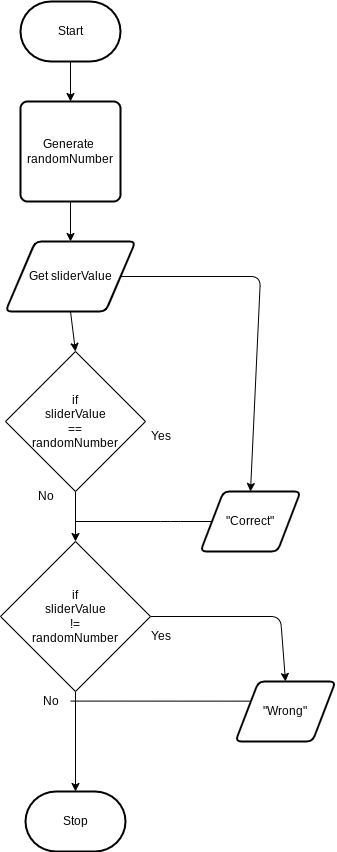

The diagram above was exported from draw.io. Its source (the exported page's mxGraphModel, read from the mxfile embedded in the PNG):
<mxGraphModel dx="496" dy="692" grid="1" gridSize="10" guides="1" tooltips="1" connect="1" arrows="1" fold="1" page="1" pageScale="1" pageWidth="850" pageHeight="1100" math="0" shadow="0">
  <root>
    <mxCell id="0" />
    <mxCell id="1" parent="0" />
    <mxCell id="5" style="edgeStyle=none;html=1;exitX=0.5;exitY=1;exitDx=0;exitDy=0;exitPerimeter=0;" parent="1" source="2" target="4" edge="1">
      <mxGeometry relative="1" as="geometry" />
    </mxCell>
    <mxCell id="2" value="Start" style="strokeWidth=2;html=1;shape=mxgraph.flowchart.terminator;whiteSpace=wrap;" parent="1" vertex="1">
      <mxGeometry x="160" y="40" width="100" height="60" as="geometry" />
    </mxCell>
    <mxCell id="3" value="Stop" style="strokeWidth=2;html=1;shape=mxgraph.flowchart.terminator;whiteSpace=wrap;" parent="1" vertex="1">
      <mxGeometry x="165" y="830" width="100" height="60" as="geometry" />
    </mxCell>
    <mxCell id="7" style="edgeStyle=none;html=1;exitX=0.5;exitY=1;exitDx=0;exitDy=0;" parent="1" source="4" target="6" edge="1">
      <mxGeometry relative="1" as="geometry" />
    </mxCell>
    <mxCell id="4" value="Generate&amp;nbsp;&lt;br&gt;randomNumber" style="rounded=1;whiteSpace=wrap;html=1;absoluteArcSize=1;arcSize=14;strokeWidth=2;" parent="1" vertex="1">
      <mxGeometry x="160" y="140" width="100" height="100" as="geometry" />
    </mxCell>
    <mxCell id="9" style="edgeStyle=none;html=1;exitX=0.5;exitY=1;exitDx=0;exitDy=0;entryX=0.5;entryY=0;entryDx=0;entryDy=0;" parent="1" source="6" target="8" edge="1">
      <mxGeometry relative="1" as="geometry" />
    </mxCell>
    <mxCell id="10" style="edgeStyle=none;html=1;exitX=1;exitY=0.5;exitDx=0;exitDy=0;entryX=0.5;entryY=0;entryDx=0;entryDy=0;" parent="1" source="6" target="11" edge="1">
      <mxGeometry relative="1" as="geometry">
        <mxPoint x="400" y="380" as="targetPoint" />
        <Array as="points">
          <mxPoint x="400" y="315" />
        </Array>
      </mxGeometry>
    </mxCell>
    <mxCell id="6" value="Get sliderValue" style="shape=parallelogram;html=1;strokeWidth=2;perimeter=parallelogramPerimeter;whiteSpace=wrap;rounded=1;arcSize=12;size=0.23;" parent="1" vertex="1">
      <mxGeometry x="145" y="280" width="130" height="70" as="geometry" />
    </mxCell>
    <mxCell id="16" style="edgeStyle=none;html=1;exitX=0.5;exitY=1;exitDx=0;exitDy=0;entryX=0.5;entryY=0;entryDx=0;entryDy=0;" parent="1" source="8" target="14" edge="1">
      <mxGeometry relative="1" as="geometry" />
    </mxCell>
    <mxCell id="8" value="if&lt;br&gt;sliderValue&lt;br&gt;==&lt;br&gt;randomNumber" style="rhombus;whiteSpace=wrap;html=1;" parent="1" vertex="1">
      <mxGeometry x="145" y="390" width="140" height="140" as="geometry" />
    </mxCell>
    <mxCell id="11" value="&quot;Correct&quot;" style="shape=parallelogram;html=1;strokeWidth=2;perimeter=parallelogramPerimeter;whiteSpace=wrap;rounded=1;arcSize=12;size=0.23;" parent="1" vertex="1">
      <mxGeometry x="340" y="530" width="100" height="60" as="geometry" />
    </mxCell>
    <mxCell id="12" value="Yes" style="text;html=1;align=center;verticalAlign=middle;resizable=0;points=[];autosize=1;strokeColor=none;fillColor=none;" parent="1" vertex="1">
      <mxGeometry x="280" y="460" width="40" height="30" as="geometry" />
    </mxCell>
    <mxCell id="18" style="edgeStyle=none;html=1;exitX=1;exitY=0.5;exitDx=0;exitDy=0;entryX=0.5;entryY=0;entryDx=0;entryDy=0;" parent="1" source="14" target="19" edge="1">
      <mxGeometry relative="1" as="geometry">
        <mxPoint x="420" y="700" as="targetPoint" />
        <Array as="points">
          <mxPoint x="420" y="655" />
        </Array>
      </mxGeometry>
    </mxCell>
    <mxCell id="20" style="edgeStyle=none;html=1;exitX=0.5;exitY=1;exitDx=0;exitDy=0;entryX=0.5;entryY=0;entryDx=0;entryDy=0;entryPerimeter=0;" parent="1" source="14" target="3" edge="1">
      <mxGeometry relative="1" as="geometry" />
    </mxCell>
    <mxCell id="14" value="if&lt;br&gt;sliderValue&lt;br&gt;!=&lt;br&gt;randomNumber" style="rhombus;whiteSpace=wrap;html=1;" parent="1" vertex="1">
      <mxGeometry x="140" y="580" width="150" height="150" as="geometry" />
    </mxCell>
    <mxCell id="15" value="" style="endArrow=none;html=1;entryX=0;entryY=0.5;entryDx=0;entryDy=0;" parent="1" target="11" edge="1">
      <mxGeometry width="50" height="50" relative="1" as="geometry">
        <mxPoint x="215" y="560" as="sourcePoint" />
        <mxPoint x="390" y="560" as="targetPoint" />
        <Array as="points">
          <mxPoint x="310" y="560" />
        </Array>
      </mxGeometry>
    </mxCell>
    <mxCell id="17" value="No" style="text;html=1;align=center;verticalAlign=middle;resizable=0;points=[];autosize=1;strokeColor=none;fillColor=none;" parent="1" vertex="1">
      <mxGeometry x="165" y="520" width="40" height="30" as="geometry" />
    </mxCell>
    <mxCell id="19" value="&quot;Wrong&quot;" style="shape=parallelogram;html=1;strokeWidth=2;perimeter=parallelogramPerimeter;whiteSpace=wrap;rounded=1;arcSize=12;size=0.23;" parent="1" vertex="1">
      <mxGeometry x="375" y="720" width="100" height="60" as="geometry" />
    </mxCell>
    <mxCell id="21" value="No" style="text;html=1;align=center;verticalAlign=middle;resizable=0;points=[];autosize=1;strokeColor=none;fillColor=none;" parent="1" vertex="1">
      <mxGeometry x="170" y="725" width="40" height="30" as="geometry" />
    </mxCell>
    <mxCell id="22" value="Yes" style="text;html=1;align=center;verticalAlign=middle;resizable=0;points=[];autosize=1;strokeColor=none;fillColor=none;" parent="1" vertex="1">
      <mxGeometry x="280" y="660" width="40" height="30" as="geometry" />
    </mxCell>
    <mxCell id="25" value="" style="endArrow=none;html=1;entryX=0;entryY=0.25;entryDx=0;entryDy=0;exitX=0.999;exitY=0.486;exitDx=0;exitDy=0;exitPerimeter=0;" parent="1" source="21" target="19" edge="1">
      <mxGeometry width="50" height="50" relative="1" as="geometry">
        <mxPoint x="220" y="750" as="sourcePoint" />
        <mxPoint x="390" y="730" as="targetPoint" />
      </mxGeometry>
    </mxCell>
  </root>
</mxGraphModel>